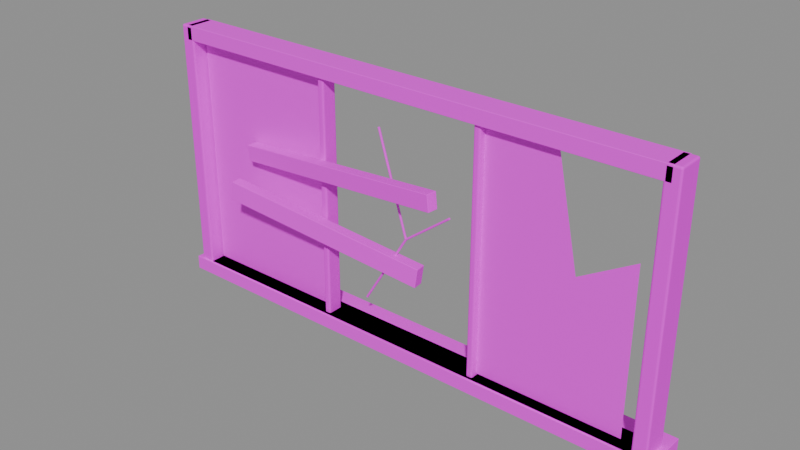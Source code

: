 # Source: window_broken.blend  (saved by Blender 4.5.87; exported with 4.5.12 LTS)
import bpy
from mathutils import Matrix  # noqa: F401  (used for matrix-valued properties, if any)

bpy.ops.wm.read_factory_settings(use_empty=True)
scene = bpy.context.scene
scene.name = '组件_window_broken'

# ---- collections
col_02______window_broken = bpy.data.collections.new('02_游戏输出_window_broken'); scene.collection.children.link(col_02______window_broken)

# ---- images (referenced by path relative to the original .blend; pixels are not part of the script)
import os
ASSET_DIR = os.environ.get("B2B_ASSET_DIR", "")  # directory of the original .blend (textures are referenced by path, not embedded)
HERE = os.path.dirname(os.path.abspath(__file__))  # packed textures are extracted next to this script under _unpacked/

def load_image(name, relpath, width, height, colorspace="sRGB"):
    """Load a texture the original file referenced (path relative to the .blend, or extracted next to this script)."""
    p = next((c for c in (os.path.join(HERE, relpath), os.path.join(ASSET_DIR, relpath)) if relpath and os.path.exists(c)), "")
    if p:
        img = bpy.data.images.load(p, check_existing=True)
        img.name = name
    else:  # same state as the original file: an image datablock whose file is absent (Cycles renders it pink)
        img = bpy.data.images.new(name, width, height)
        img.source = "FILE"
        img.filepath = "//" + (relpath or name)
    img.colorspace_settings.name = colorspace
    return img
img_sea_cabin_timber_8x8_512_png = load_image('sea_cabin_timber_8x8_512.png', 'sea_cabin_timber_8x8_512.png', 1024, 1024, 'sRGB')

# ---- materials (node trees are filled in below, after node groups)
mat_orf2_final_sea_matte = bpy.data.materials.new('ORF2_FINAL_SEA_Matte')
mat_orf2_final_sea_metal = bpy.data.materials.new('ORF2_FINAL_SEA_Metal')

# ---- material node trees
mat_orf2_final_sea_matte.use_nodes = True; mat_orf2_final_sea_matte.node_tree.nodes.clear()
_N = mat_orf2_final_sea_matte.node_tree.nodes; _L = mat_orf2_final_sea_matte.node_tree.links
n0 = _N.new('ShaderNodeBsdfPrincipled'); n0.name = '原理化 BSDF'; n0.location = (0, 0)
n0.inputs[1].default_value = 0.02
n0.inputs[2].default_value = 0.72
n1 = _N.new('ShaderNodeOutputMaterial'); n1.name = '材质输出'; n1.location = (0, 0)
n2 = _N.new('ShaderNodeUVMap'); n2.name = 'UV 贴图'; n2.location = (0, 0)
n2.uv_map = 'PaletteUV'
n3 = _N.new('ShaderNodeTexImage'); n3.name = '图像纹理'; n3.location = (0, 0)
n3.image = img_sea_cabin_timber_8x8_512_png
n3.interpolation = 'Closest'
_L.new(n2.outputs[0], n3.inputs[0])
_L.new(n3.outputs[0], n0.inputs[0])
_L.new(n0.outputs[0], n1.inputs[0])
n1.is_active_output = True
mat_orf2_final_sea_metal.use_nodes = True; mat_orf2_final_sea_metal.node_tree.nodes.clear()
_N = mat_orf2_final_sea_metal.node_tree.nodes; _L = mat_orf2_final_sea_metal.node_tree.links
n0 = _N.new('ShaderNodeBsdfPrincipled'); n0.name = '原理化 BSDF'; n0.location = (0, 0)
n0.inputs[1].default_value = 0.15
n0.inputs[2].default_value = 0.82
n0.inputs[13].default_value = 0.25
n1 = _N.new('ShaderNodeOutputMaterial'); n1.name = '材质输出'; n1.location = (0, 0)
n2 = _N.new('ShaderNodeUVMap'); n2.name = 'UV 贴图'; n2.location = (0, 0)
n2.uv_map = 'PaletteUV'
n3 = _N.new('ShaderNodeTexImage'); n3.name = '图像纹理'; n3.location = (0, 0)
n3.image = img_sea_cabin_timber_8x8_512_png
n3.interpolation = 'Closest'
_L.new(n2.outputs[0], n3.inputs[0])
_L.new(n3.outputs[0], n0.inputs[0])
_L.new(n0.outputs[0], n1.inputs[0])
n1.is_active_output = True

# ---- meshes
me_orf3_window_broken_002 = bpy.data.meshes.new('ORF3_window_broken.002')
me_orf3_window_broken_002.from_pydata([(-2.85, -0.1177, 0.0), (2.85, -0.1177, 0.0), (2.85, 0.1823, 0.0), (-2.85, 0.1823, 0.0), (-2.85, -0.1177, 0.16), (2.85, -0.1177, 0.16), (2.85, 0.1823, 0.16), (-2.85, 0.1823, 0.16), (-2.85, -0.1177, 2.84), (2.85, -0.1177, 2.84), (2.85, 0.1823, 2.84), (-2.85, 0.1823, 2.84), (-2.85, -0.1177, 3.0), (2.85, -0.1177, 3.0), (2.85, 0.1823, 3.0), (-2.85, 0.1823, 3.0), (-2.75, 0.03979, 0.175), (-1.05, 0.03979, 0.175), (-1.05, 0.07479, 0.175), (-2.75, 0.07479, 0.175), (-2.75, 0.03979, 2.825), (-1.05, 0.03979, 2.825), (-1.05, 0.07479, 2.825), (-2.75, 0.07479, 2.825), (0.91, -0.007709, 0.18), (2.61, -0.007709, 0.18), (2.61, -0.007709, 2.0), (2.01, -0.007709, 1.65), (1.76, -0.007709, 2.82), (0.91, -0.007709, 2.82), (-0.4, -0.03971, 0.55), (-0.4078, -0.04352, 0.5548), (-0.4111, -0.05271, 0.5568), (-0.4078, -0.0619, 0.5548), (-0.4, -0.06571, 0.55), (-0.3922, -0.0619, 0.5452), (-0.3889, -0.05271, 0.5432), (-0.3922, -0.04352, 0.5452), (0.12, -0.03971, 1.4), (0.1122, -0.04352, 1.405), (0.1089, -0.05271, 1.407), (0.1122, -0.0619, 1.405), (0.12, -0.06571, 1.4), (0.1278, -0.0619, 1.395), (0.1311, -0.05271, 1.393), (0.1278, -0.04352, 1.395), (0.12, -0.06571, 1.4), (0.1288, -0.0619, 1.403), (0.1324, -0.05271, 1.404), (0.1288, -0.04352, 1.403), (0.12, -0.03971, 1.4), (0.1112, -0.04352, 1.397), (0.1076, -0.05271, 1.396), (0.1112, -0.0619, 1.397), (-0.22, -0.06571, 2.5), (-0.2112, -0.0619, 2.503), (-0.2076, -0.05271, 2.504), (-0.2112, -0.04352, 2.503), (-0.22, -0.03971, 2.5), (-0.2288, -0.04352, 2.497), (-0.2324, -0.05271, 2.496), (-0.2288, -0.0619, 2.497), (0.12, -0.03971, 1.4), (0.1145, -0.04352, 1.407), (0.1122, -0.05271, 1.41), (0.1145, -0.0619, 1.407), (0.12, -0.06571, 1.4), (0.1255, -0.0619, 1.393), (0.1278, -0.05271, 1.39), (0.1255, -0.04352, 1.393), (0.65, -0.03971, 1.8), (0.6445, -0.04352, 1.807), (0.6422, -0.05271, 1.81), (0.6445, -0.0619, 1.807), (0.65, -0.06571, 1.8), (0.6555, -0.0619, 1.793), (0.6578, -0.05271, 1.79), (0.6555, -0.04352, 1.793), (-2.092, -0.3376, 1.259), (0.273, -0.1003, 0.9236), (0.2611, 0.01909, 0.9236), (-2.104, -0.2182, 1.259), (-2.061, -0.3345, 1.476), (0.3036, -0.09725, 1.141), (0.2916, 0.02215, 1.141), (-2.073, -0.2151, 1.476), (-2.029, -0.09468, 1.649), (0.6383, -0.3623, 1.972), (0.6503, -0.2429, 1.972), (-2.017, 0.02472, 1.649), (-2.05, -0.09253, 1.828), (0.6169, -0.3601, 2.151), (0.6289, -0.2407, 2.151), (-2.038, 0.02687, 1.828), (-3.0, -0.1377, 0.0), (3.0, -0.1377, 0.0), (3.0, 0.3623, 0.0), (-3.0, 0.3623, 0.0), (-3.0, -0.1377, 0.16), (3.0, -0.1377, 0.16), (3.0, 0.3623, 0.16), (-3.0, 0.3623, 0.16)], [], [(0, 3, 2, 1), (0, 1, 5, 4), (1, 2, 6, 5), (2, 3, 7, 6), (3, 0, 4, 7), (4, 5, 6, 7), (8, 11, 10, 9), (8, 9, 13, 12), (9, 10, 14, 13), (10, 11, 15, 14), (11, 8, 12, 15), (12, 13, 14, 15), (16, 19, 18, 17), (16, 17, 21, 20), (17, 18, 22, 21), (18, 19, 23, 22), (19, 16, 20, 23), (20, 21, 22, 23), (24, 25, 26, 27, 28, 29), (37, 36, 35, 34, 33, 32, 31, 30), (38, 39, 40, 41, 42, 43, 44, 45), (30, 31, 39, 38), (31, 32, 40, 39), (32, 33, 41, 40), (33, 34, 42, 41), (34, 35, 43, 42), (35, 36, 44, 43), (36, 37, 45, 44), (37, 30, 38, 45), (53, 52, 51, 50, 49, 48, 47, 46), (54, 55, 56, 57, 58, 59, 60, 61), (46, 47, 55, 54), (47, 48, 56, 55), (48, 49, 57, 56), (49, 50, 58, 57), (50, 51, 59, 58), (51, 52, 60, 59), (52, 53, 61, 60), (53, 46, 54, 61), (69, 68, 67, 66, 65, 64, 63, 62), (70, 71, 72, 73, 74, 75, 76, 77), (62, 63, 71, 70), (63, 64, 72, 71), (64, 65, 73, 72), (65, 66, 74, 73), (66, 67, 75, 74), (67, 68, 76, 75), (68, 69, 77, 76), (69, 62, 70, 77), (78, 81, 80, 79), (78, 79, 83, 82), (79, 80, 84, 83), (80, 81, 85, 84), (81, 78, 82, 85), (82, 83, 84, 85), (86, 89, 88, 87), (86, 87, 91, 90), (87, 88, 92, 91), (88, 89, 93, 92), (89, 86, 90, 93), (90, 91, 92, 93), (94, 97, 96, 95), (94, 95, 99, 98), (95, 96, 100, 99), (96, 97, 101, 100), (97, 94, 98, 101), (98, 99, 100, 101)])
_uv = me_orf3_window_broken_002.uv_layers.new(name='PaletteUV')
_uv.uv.foreach_set('vector', [0.4625, 0.0625, 0.4375, 0.0875, 0.4125, 0.0625, 0.4375, 0.0375, 0.4625, 0.0625, 0.4375, 0.0875, 0.4125, 0.0625, 0.4375, 0.0375, 0.4625, 0.0625, 0.4375, 0.0875, 0.4125, 0.0625, 0.4375, 0.0375, 0.4625, 0.0625, 0.4375, 0.0875, 0.4125, 0.0625, 0.4375, 0.0375, 0.4625, 0.0625, 0.4375, 0.0875, 0.4125, 0.0625, 0.4375, 0.0375, 0.4625, 0.0625, 0.4375, 0.0875, 0.4125, 0.0625, 0.4375, 0.0375, 0.4625, 0.0625, 0.4375, 0.0875, 0.4125, 0.0625, 0.4375, 0.0375, 0.4625, 0.0625, 0.4375, 0.0875, 0.4125, 0.0625, 0.4375, 0.0375, 0.4625, 0.0625, 0.4375, 0.0875, 0.4125, 0.0625, 0.4375, 0.0375, 0.4625, 0.0625, 0.4375, 0.0875, 0.4125, 0.0625, 0.4375, 0.0375, 0.4625, 0.0625, 0.4375, 0.0875, 0.4125, 0.0625, 0.4375, 0.0375, 0.4625, 0.0625, 0.4375, 0.0875, 0.4125, 0.0625, 0.4375, 0.0375, 0.9625, 0.6875, 0.9375, 0.7125, 0.9125, 0.6875, 0.9375, 0.6625, 0.9625, 0.6875, 0.9375, 0.7125, 0.9125, 0.6875, 0.9375, 0.6625, 0.9625, 0.6875, 0.9375, 0.7125, 0.9125, 0.6875, 0.9375, 0.6625, 0.9625, 0.6875, 0.9375, 0.7125, 0.9125, 0.6875, 0.9375, 0.6625, 0.9625, 0.6875, 0.9375, 0.7125, 0.9125, 0.6875, 0.9375, 0.6625, 0.9625, 0.6875, 0.9375, 0.7125, 0.9125, 0.6875, 0.9375, 0.6625, 0.9625, 0.6875, 0.95, 0.7092, 0.925, 0.7092, 0.9125, 0.6875, 0.925, 0.6658, 0.95, 0.6658, 0.0875, 0.6875, 0.08018, 0.7052, 0.0625, 0.7125, 0.04482, 0.7052, 0.0375, 0.6875, 0.04482, 0.6698, 0.0625, 0.6625, 0.08018, 0.6698, 0.0875, 0.6875, 0.08018, 0.7052, 0.0625, 0.7125, 0.04482, 0.7052, 0.0375, 0.6875, 0.04482, 0.6698, 0.0625, 0.6625, 0.08018, 0.6698, 0.0875, 0.6875, 0.0625, 0.7125, 0.0375, 0.6875, 0.0625, 0.6625, 0.0875, 0.6875, 0.0625, 0.7125, 0.0375, 0.6875, 0.0625, 0.6625, 0.0875, 0.6875, 0.0625, 0.7125, 0.0375, 0.6875, 0.0625, 0.6625, 0.0875, 0.6875, 0.0625, 0.7125, 0.0375, 0.6875, 0.0625, 0.6625, 0.0875, 0.6875, 0.0625, 0.7125, 0.0375, 0.6875, 0.0625, 0.6625, 0.0875, 0.6875, 0.0625, 0.7125, 0.0375, 0.6875, 0.0625, 0.6625, 0.0875, 0.6875, 0.0625, 0.7125, 0.0375, 0.6875, 0.0625, 0.6625, 0.0875, 0.6875, 0.0625, 0.7125, 0.0375, 0.6875, 0.0625, 0.6625, 0.0875, 0.6875, 0.08018, 0.7052, 0.0625, 0.7125, 0.04482, 0.7052, 0.0375, 0.6875, 0.04482, 0.6698, 0.0625, 0.6625, 0.08018, 0.6698, 0.0875, 0.6875, 0.08018, 0.7052, 0.0625, 0.7125, 0.04482, 0.7052, 0.0375, 0.6875, 0.04482, 0.6698, 0.0625, 0.6625, 0.08018, 0.6698, 0.0875, 0.6875, 0.0625, 0.7125, 0.0375, 0.6875, 0.0625, 0.6625, 0.0875, 0.6875, 0.0625, 0.7125, 0.0375, 0.6875, 0.0625, 0.6625, 0.0875, 0.6875, 0.0625, 0.7125, 0.0375, 0.6875, 0.0625, 0.6625, 0.0875, 0.6875, 0.0625, 0.7125, 0.0375, 0.6875, 0.0625, 0.6625, 0.0875, 0.6875, 0.0625, 0.7125, 0.0375, 0.6875, 0.0625, 0.6625, 0.0875, 0.6875, 0.0625, 0.7125, 0.0375, 0.6875, 0.0625, 0.6625, 0.0875, 0.6875, 0.0625, 0.7125, 0.0375, 0.6875, 0.0625, 0.6625, 0.0875, 0.6875, 0.0625, 0.7125, 0.0375, 0.6875, 0.0625, 0.6625, 0.0875, 0.6875, 0.08018, 0.7052, 0.0625, 0.7125, 0.04482, 0.7052, 0.0375, 0.6875, 0.04482, 0.6698, 0.0625, 0.6625, 0.08018, 0.6698, 0.0875, 0.6875, 0.08018, 0.7052, 0.0625, 0.7125, 0.04482, 0.7052, 0.0375, 0.6875, 0.04482, 0.6698, 0.0625, 0.6625, 0.08018, 0.6698, 0.0875, 0.6875, 0.0625, 0.7125, 0.0375, 0.6875, 0.0625, 0.6625, 0.0875, 0.6875, 0.0625, 0.7125, 0.0375, 0.6875, 0.0625, 0.6625, 0.0875, 0.6875, 0.0625, 0.7125, 0.0375, 0.6875, 0.0625, 0.6625, 0.0875, 0.6875, 0.0625, 0.7125, 0.0375, 0.6875, 0.0625, 0.6625, 0.0875, 0.6875, 0.0625, 0.7125, 0.0375, 0.6875, 0.0625, 0.6625, 0.0875, 0.6875, 0.0625, 0.7125, 0.0375, 0.6875, 0.0625, 0.6625, 0.0875, 0.6875, 0.0625, 0.7125, 0.0375, 0.6875, 0.0625, 0.6625, 0.0875, 0.6875, 0.0625, 0.7125, 0.0375, 0.6875, 0.0625, 0.6625, 0.4625, 0.8125, 0.4375, 0.8375, 0.4125, 0.8125, 0.4375, 0.7875, 0.4625, 0.8125, 0.4375, 0.8375, 0.4125, 0.8125, 0.4375, 0.7875, 0.4625, 0.8125, 0.4375, 0.8375, 0.4125, 0.8125, 0.4375, 0.7875, 0.4625, 0.8125, 0.4375, 0.8375, 0.4125, 0.8125, 0.4375, 0.7875, 0.4625, 0.8125, 0.4375, 0.8375, 0.4125, 0.8125, 0.4375, 0.7875, 0.4625, 0.8125, 0.4375, 0.8375, 0.4125, 0.8125, 0.4375, 0.7875, 0.5875, 0.8125, 0.5625, 0.8375, 0.5375, 0.8125, 0.5625, 0.7875, 0.5875, 0.8125, 0.5625, 0.8375, 0.5375, 0.8125, 0.5625, 0.7875, 0.5875, 0.8125, 0.5625, 0.8375, 0.5375, 0.8125, 0.5625, 0.7875, 0.5875, 0.8125, 0.5625, 0.8375, 0.5375, 0.8125, 0.5625, 0.7875, 0.5875, 0.8125, 0.5625, 0.8375, 0.5375, 0.8125, 0.5625, 0.7875, 0.5875, 0.8125, 0.5625, 0.8375, 0.5375, 0.8125, 0.5625, 0.7875, 0.8375, 0.0625, 0.8125, 0.0875, 0.7875, 0.0625, 0.8125, 0.0375, 0.8375, 0.0625, 0.8125, 0.0875, 0.7875, 0.0625, 0.8125, 0.0375, 0.8375, 0.0625, 0.8125, 0.0875, 0.7875, 0.0625, 0.8125, 0.0375, 0.8375, 0.0625, 0.8125, 0.0875, 0.7875, 0.0625, 0.8125, 0.0375, 0.8375, 0.0625, 0.8125, 0.0875, 0.7875, 0.0625, 0.8125, 0.0375, 0.8375, 0.0625, 0.8125, 0.0875, 0.7875, 0.0625, 0.8125, 0.0375])
me_orf3_window_broken_002.materials.append(mat_orf2_final_sea_matte)
me_orf3_window_broken_002.update()
me_orf3_window_broken_003 = bpy.data.meshes.new('ORF3_window_broken.003')
me_orf3_window_broken_003.from_pydata([(-2.93, -0.1177, 0.0), (-2.77, -0.1177, 0.0), (-2.77, 0.1823, 0.0), (-2.93, 0.1823, 0.0), (-2.93, -0.1177, 3.0), (-2.77, -0.1177, 3.0), (-2.77, 0.1823, 3.0), (-2.93, 0.1823, 3.0), (2.77, -0.1177, 0.0), (2.93, -0.1177, 0.0), (2.93, 0.1823, 0.0), (2.77, 0.1823, 0.0), (2.77, -0.1177, 3.0), (2.93, -0.1177, 3.0), (2.93, 0.1823, 3.0), (2.77, 0.1823, 3.0), (-0.9875, -0.08271, 0.1), (-0.9125, -0.08271, 0.1), (-0.9125, 0.09729, 0.1), (-0.9875, 0.09729, 0.1), (-0.9875, -0.08271, 2.9), (-0.9125, -0.08271, 2.9), (-0.9125, 0.09729, 2.9), (-0.9875, 0.09729, 2.9), (0.9125, -0.08271, 0.1), (0.9875, -0.08271, 0.1), (0.9875, 0.09729, 0.1), (0.9125, 0.09729, 0.1), (0.9125, -0.08271, 2.9), (0.9875, -0.08271, 2.9), (0.9875, 0.09729, 2.9), (0.9125, 0.09729, 2.9)], [], [(0, 3, 2, 1), (0, 1, 5, 4), (1, 2, 6, 5), (2, 3, 7, 6), (3, 0, 4, 7), (4, 5, 6, 7), (8, 11, 10, 9), (8, 9, 13, 12), (9, 10, 14, 13), (10, 11, 15, 14), (11, 8, 12, 15), (12, 13, 14, 15), (16, 19, 18, 17), (16, 17, 21, 20), (17, 18, 22, 21), (18, 19, 23, 22), (19, 16, 20, 23), (20, 21, 22, 23), (24, 27, 26, 25), (24, 25, 29, 28), (25, 26, 30, 29), (26, 27, 31, 30), (27, 24, 28, 31), (28, 29, 30, 31)])
_uv = me_orf3_window_broken_003.uv_layers.new(name='PaletteUV')
_uv.uv.foreach_set('vector', [0.5875, 0.0625, 0.5625, 0.0875, 0.5375, 0.0625, 0.5625, 0.0375, 0.5875, 0.0625, 0.5625, 0.0875, 0.5375, 0.0625, 0.5625, 0.0375, 0.5875, 0.0625, 0.5625, 0.0875, 0.5375, 0.0625, 0.5625, 0.0375, 0.5875, 0.0625, 0.5625, 0.0875, 0.5375, 0.0625, 0.5625, 0.0375, 0.5875, 0.0625, 0.5625, 0.0875, 0.5375, 0.0625, 0.5625, 0.0375, 0.5875, 0.0625, 0.5625, 0.0875, 0.5375, 0.0625, 0.5625, 0.0375, 0.5875, 0.0625, 0.5625, 0.0875, 0.5375, 0.0625, 0.5625, 0.0375, 0.5875, 0.0625, 0.5625, 0.0875, 0.5375, 0.0625, 0.5625, 0.0375, 0.5875, 0.0625, 0.5625, 0.0875, 0.5375, 0.0625, 0.5625, 0.0375, 0.5875, 0.0625, 0.5625, 0.0875, 0.5375, 0.0625, 0.5625, 0.0375, 0.5875, 0.0625, 0.5625, 0.0875, 0.5375, 0.0625, 0.5625, 0.0375, 0.5875, 0.0625, 0.5625, 0.0875, 0.5375, 0.0625, 0.5625, 0.0375, 0.3375, 0.0625, 0.3125, 0.0875, 0.2875, 0.0625, 0.3125, 0.0375, 0.3375, 0.0625, 0.3125, 0.0875, 0.2875, 0.0625, 0.3125, 0.0375, 0.3375, 0.0625, 0.3125, 0.0875, 0.2875, 0.0625, 0.3125, 0.0375, 0.3375, 0.0625, 0.3125, 0.0875, 0.2875, 0.0625, 0.3125, 0.0375, 0.3375, 0.0625, 0.3125, 0.0875, 0.2875, 0.0625, 0.3125, 0.0375, 0.3375, 0.0625, 0.3125, 0.0875, 0.2875, 0.0625, 0.3125, 0.0375, 0.3375, 0.0625, 0.3125, 0.0875, 0.2875, 0.0625, 0.3125, 0.0375, 0.3375, 0.0625, 0.3125, 0.0875, 0.2875, 0.0625, 0.3125, 0.0375, 0.3375, 0.0625, 0.3125, 0.0875, 0.2875, 0.0625, 0.3125, 0.0375, 0.3375, 0.0625, 0.3125, 0.0875, 0.2875, 0.0625, 0.3125, 0.0375, 0.3375, 0.0625, 0.3125, 0.0875, 0.2875, 0.0625, 0.3125, 0.0375, 0.3375, 0.0625, 0.3125, 0.0875, 0.2875, 0.0625, 0.3125, 0.0375])
me_orf3_window_broken_003.materials.append(mat_orf2_final_sea_metal)
me_orf3_window_broken_003.update()

# ---- objects
ob_orf3________0_001 = bpy.data.objects.new('ORF3_缺片木板封窗_0.001', me_orf3_window_broken_002)
ob_orf3________1_001 = bpy.data.objects.new('ORF3_缺片木板封窗_1.001', me_orf3_window_broken_003)

# ---- transforms, parenting, visibility, modifiers, constraints
ob_orf3________0_001.location = (0.0, 0.0, 0.0)
_m = ob_orf3________0_001.modifiers.new('项目实体柔边_三段', 'BEVEL')
_m.width = 0.02
_m.width_pct = 0.02
_m.segments = 3
ob_orf3________1_001.location = (0.0, 0.0, 0.0)
_m = ob_orf3________1_001.modifiers.new('项目实体柔边_三段', 'BEVEL')
_m.width = 0.02
_m.width_pct = 0.02
_m.segments = 3

# ---- collection membership
col_02______window_broken.objects.link(ob_orf3________0_001)
col_02______window_broken.objects.link(ob_orf3________1_001)

# ---- scene / render settings (as saved in the file)
scene.frame_start = 1; scene.frame_end = 250; scene.frame_set(1)
scene.render.engine = 'BLENDER_EEVEE_NEXT'
scene.render.image_settings.exr_codec = 'NONE'
scene.render.simplify_subdivision_render = 0
scene.render.simplify_child_particles_render = 0.0
scene.eevee.use_volume_custom_range = False
scene.eevee.use_fast_gi = False
scene.eevee.use_shadows = False
scene.view_settings.white_balance_temperature = 0.0
scene.view_settings.white_balance_tint = 0.0
scene.view_settings.white_balance_whitepoint = (2.97, 0.5193, -0.0414)
bpy.context.view_layer.update()

# ---- added for rendering (the .blend has no active camera and no usable light): camera, sun + grey world if the file has none
cam_auto = bpy.data.cameras.new('AutoCamera')
cam_auto.lens = 50.0
cam_auto.sensor_width = 36.0
cam_auto.clip_end = 1000.0
ob_auto_camera = bpy.data.objects.new('AutoCamera', cam_auto)
scene.collection.objects.link(ob_auto_camera)
ob_auto_camera.location = (6.24264, -7.49089, 6.49411)
ob_auto_camera.rotation_euler = (1.09748, -7.21219e-08, 0.694738)
scene.camera = ob_auto_camera
light_auto_sun = bpy.data.lights.new('AutoSun', 'SUN')
light_auto_sun.energy = 3.0
light_auto_sun.angle = 0.0523599
ob_auto_sun = bpy.data.objects.new('AutoSun', light_auto_sun)
scene.collection.objects.link(ob_auto_sun)
ob_auto_sun.rotation_euler = (0.872665, 0.174533, 0.523599)
if scene.world is None:
    world_auto = bpy.data.worlds.new('AutoWorld')
    world_auto.color = (0.3, 0.3, 0.3)
    scene.world = world_auto
bpy.context.view_layer.update()
